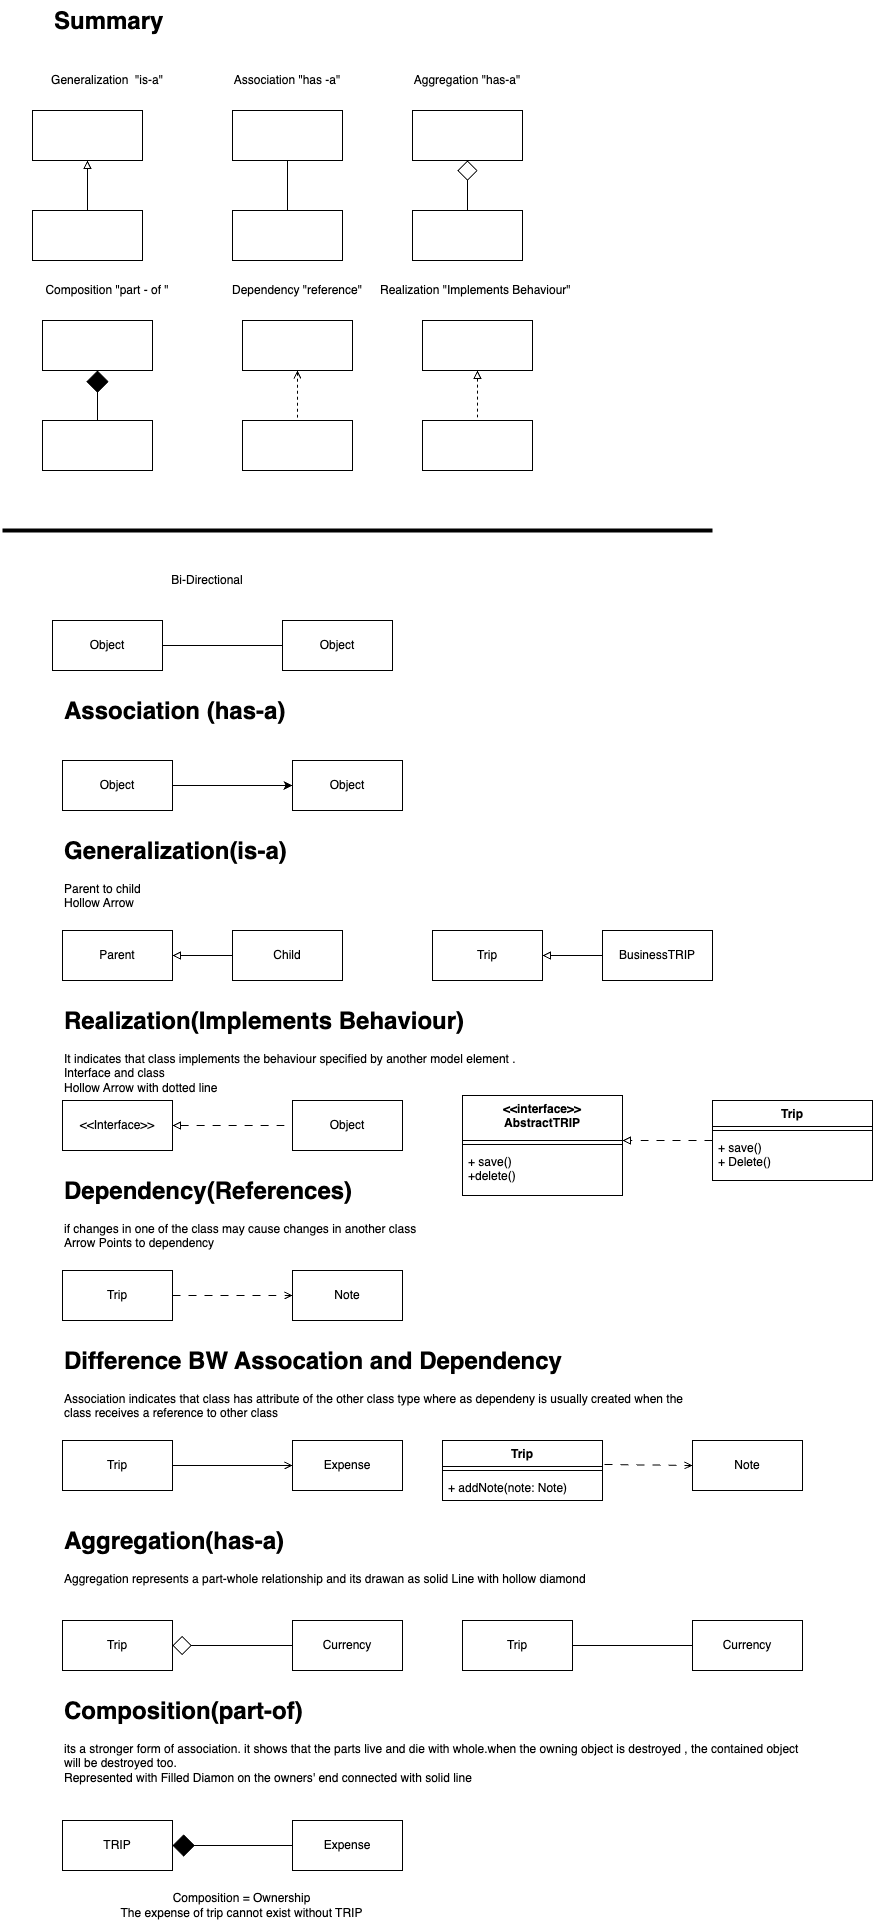

The diagram above was exported from draw.io. Its source (the exported page's mxGraphModel, read from the mxfile embedded in the PNG):
<mxGraphModel dx="856" dy="3099" grid="1" gridSize="10" guides="1" tooltips="1" connect="1" arrows="1" fold="1" page="1" pageScale="1" pageWidth="3300" pageHeight="2339" math="0" shadow="0">
  <root>
    <mxCell id="0" />
    <mxCell id="1" parent="0" />
    <mxCell id="4" style="edgeStyle=none;html=1;entryX=0;entryY=0.5;entryDx=0;entryDy=0;endArrow=none;endFill=0;" edge="1" parent="1" source="2" target="3">
      <mxGeometry relative="1" as="geometry" />
    </mxCell>
    <mxCell id="2" value="Object" style="html=1;whiteSpace=wrap;" vertex="1" parent="1">
      <mxGeometry x="60" y="290" width="110" height="50" as="geometry" />
    </mxCell>
    <mxCell id="3" value="Object" style="html=1;whiteSpace=wrap;" vertex="1" parent="1">
      <mxGeometry x="290" y="290" width="110" height="50" as="geometry" />
    </mxCell>
    <mxCell id="5" value="Bi-Directional" style="text;html=1;align=center;verticalAlign=middle;whiteSpace=wrap;rounded=0;" vertex="1" parent="1">
      <mxGeometry x="50" y="240" width="330" height="20" as="geometry" />
    </mxCell>
    <mxCell id="6" style="edgeStyle=none;html=1;entryX=0;entryY=0.5;entryDx=0;entryDy=0;endArrow=classic;endFill=1;" edge="1" parent="1" source="7" target="8">
      <mxGeometry relative="1" as="geometry" />
    </mxCell>
    <mxCell id="7" value="Object" style="html=1;whiteSpace=wrap;" vertex="1" parent="1">
      <mxGeometry x="70" y="430" width="110" height="50" as="geometry" />
    </mxCell>
    <mxCell id="8" value="Object" style="html=1;whiteSpace=wrap;" vertex="1" parent="1">
      <mxGeometry x="300" y="430" width="110" height="50" as="geometry" />
    </mxCell>
    <mxCell id="10" style="edgeStyle=none;html=1;entryX=0;entryY=0.5;entryDx=0;entryDy=0;endArrow=none;endFill=0;startArrow=block;startFill=0;" edge="1" parent="1" source="11" target="12">
      <mxGeometry relative="1" as="geometry" />
    </mxCell>
    <mxCell id="11" value="Parent" style="html=1;whiteSpace=wrap;" vertex="1" parent="1">
      <mxGeometry x="70" y="600" width="110" height="50" as="geometry" />
    </mxCell>
    <mxCell id="12" value="Child" style="html=1;whiteSpace=wrap;" vertex="1" parent="1">
      <mxGeometry x="240" y="600" width="110" height="50" as="geometry" />
    </mxCell>
    <mxCell id="14" value="&lt;h1 style=&quot;margin-top: 0px;&quot;&gt;Generalization(is-a)&lt;/h1&gt;&lt;p&gt;Parent to child&lt;br&gt;&lt;span style=&quot;background-color: transparent;&quot;&gt;Hollow Arrow&lt;br&gt;&lt;br&gt;&lt;/span&gt;&lt;/p&gt;&lt;p&gt;&lt;br&gt;&lt;/p&gt;" style="text;html=1;whiteSpace=wrap;overflow=hidden;rounded=0;" vertex="1" parent="1">
      <mxGeometry x="70" y="500" width="420" height="80" as="geometry" />
    </mxCell>
    <mxCell id="15" style="edgeStyle=none;html=1;entryX=0;entryY=0.5;entryDx=0;entryDy=0;endArrow=none;endFill=0;startArrow=block;startFill=0;dashed=1;dashPattern=8 8;" edge="1" parent="1" source="16" target="17">
      <mxGeometry relative="1" as="geometry" />
    </mxCell>
    <mxCell id="16" value="&amp;lt;&amp;lt;Interface&amp;gt;&amp;gt;" style="html=1;whiteSpace=wrap;" vertex="1" parent="1">
      <mxGeometry x="70" y="770" width="110" height="50" as="geometry" />
    </mxCell>
    <mxCell id="17" value="Object" style="html=1;whiteSpace=wrap;" vertex="1" parent="1">
      <mxGeometry x="300" y="770" width="110" height="50" as="geometry" />
    </mxCell>
    <mxCell id="18" value="&lt;h1 style=&quot;margin-top: 0px;&quot;&gt;Realization(Implements Behaviour)&lt;/h1&gt;&lt;p&gt;It indicates that class implements the behaviour specified by another model element . &lt;br&gt;Interface and class&lt;br&gt;&lt;span style=&quot;background-color: transparent;&quot;&gt;Hollow Arrow with dotted line&lt;br&gt;&lt;br&gt;&lt;/span&gt;&lt;/p&gt;&lt;p&gt;&lt;br&gt;&lt;/p&gt;" style="text;html=1;whiteSpace=wrap;overflow=hidden;rounded=0;" vertex="1" parent="1">
      <mxGeometry x="70" y="670" width="650" height="90" as="geometry" />
    </mxCell>
    <mxCell id="19" style="edgeStyle=none;html=1;entryX=0;entryY=0.5;entryDx=0;entryDy=0;endArrow=open;endFill=0;dashed=1;dashPattern=8 8;" edge="1" parent="1" source="20" target="21">
      <mxGeometry relative="1" as="geometry" />
    </mxCell>
    <mxCell id="20" value="Trip" style="html=1;whiteSpace=wrap;" vertex="1" parent="1">
      <mxGeometry x="70" y="940" width="110" height="50" as="geometry" />
    </mxCell>
    <mxCell id="21" value="Note" style="html=1;whiteSpace=wrap;" vertex="1" parent="1">
      <mxGeometry x="300" y="940" width="110" height="50" as="geometry" />
    </mxCell>
    <mxCell id="22" value="&lt;h1 style=&quot;margin-top: 0px;&quot;&gt;Dependency(References)&lt;/h1&gt;&lt;p&gt;if changes in one of the class may cause changes in another class&lt;br&gt;&lt;span style=&quot;background-color: transparent;&quot;&gt;Arrow Points to dependency&lt;br&gt;&lt;br&gt;&lt;/span&gt;&lt;/p&gt;&lt;p&gt;&lt;br&gt;&lt;/p&gt;" style="text;html=1;whiteSpace=wrap;overflow=hidden;rounded=0;" vertex="1" parent="1">
      <mxGeometry x="70" y="840" width="420" height="80" as="geometry" />
    </mxCell>
    <mxCell id="23" style="edgeStyle=none;html=1;entryX=0;entryY=0.5;entryDx=0;entryDy=0;endArrow=open;endFill=0;" edge="1" parent="1" source="24" target="25">
      <mxGeometry relative="1" as="geometry" />
    </mxCell>
    <mxCell id="24" value="Trip" style="html=1;whiteSpace=wrap;" vertex="1" parent="1">
      <mxGeometry x="70" y="1110" width="110" height="50" as="geometry" />
    </mxCell>
    <mxCell id="25" value="Expense" style="html=1;whiteSpace=wrap;" vertex="1" parent="1">
      <mxGeometry x="300" y="1110" width="110" height="50" as="geometry" />
    </mxCell>
    <mxCell id="26" value="&lt;h1 style=&quot;margin-top: 0px;&quot;&gt;Difference BW Assocation and Dependency&lt;/h1&gt;&lt;p&gt;Association indicates that class has attribute of the other class type where as dependeny is usually created when the class receives a reference to other class&lt;br&gt;&lt;span style=&quot;background-color: transparent;&quot;&gt;&lt;br&gt;&lt;br&gt;&lt;/span&gt;&lt;/p&gt;&lt;p&gt;&lt;br&gt;&lt;/p&gt;" style="text;html=1;whiteSpace=wrap;overflow=hidden;rounded=0;" vertex="1" parent="1">
      <mxGeometry x="70" y="1010" width="640" height="90" as="geometry" />
    </mxCell>
    <mxCell id="27" style="edgeStyle=none;html=1;entryX=0;entryY=0.5;entryDx=0;entryDy=0;endArrow=open;endFill=0;exitX=1.013;exitY=0.4;exitDx=0;exitDy=0;exitPerimeter=0;dashed=1;dashPattern=8 8;" edge="1" parent="1" source="30" target="29">
      <mxGeometry relative="1" as="geometry">
        <mxPoint x="580" y="1135" as="sourcePoint" />
      </mxGeometry>
    </mxCell>
    <mxCell id="29" value="Note" style="html=1;whiteSpace=wrap;" vertex="1" parent="1">
      <mxGeometry x="700" y="1110" width="110" height="50" as="geometry" />
    </mxCell>
    <mxCell id="30" value="Trip" style="swimlane;fontStyle=1;align=center;verticalAlign=top;childLayout=stackLayout;horizontal=1;startSize=26;horizontalStack=0;resizeParent=1;resizeParentMax=0;resizeLast=0;collapsible=1;marginBottom=0;whiteSpace=wrap;html=1;" vertex="1" parent="1">
      <mxGeometry x="450" y="1110" width="160" height="60" as="geometry" />
    </mxCell>
    <mxCell id="32" value="" style="line;strokeWidth=1;fillColor=none;align=left;verticalAlign=middle;spacingTop=-1;spacingLeft=3;spacingRight=3;rotatable=0;labelPosition=right;points=[];portConstraint=eastwest;strokeColor=inherit;" vertex="1" parent="30">
      <mxGeometry y="26" width="160" height="8" as="geometry" />
    </mxCell>
    <mxCell id="33" value="+ addNote(note: Note)" style="text;strokeColor=none;fillColor=none;align=left;verticalAlign=top;spacingLeft=4;spacingRight=4;overflow=hidden;rotatable=0;points=[[0,0.5],[1,0.5]];portConstraint=eastwest;whiteSpace=wrap;html=1;" vertex="1" parent="30">
      <mxGeometry y="34" width="160" height="26" as="geometry" />
    </mxCell>
    <mxCell id="34" style="edgeStyle=none;html=1;entryX=0;entryY=0.5;entryDx=0;entryDy=0;endArrow=none;endFill=0;startArrow=diamond;startFill=0;jumpSize=13;endSize=14;startSize=17;" edge="1" parent="1" source="35" target="36">
      <mxGeometry relative="1" as="geometry" />
    </mxCell>
    <mxCell id="35" value="Trip" style="html=1;whiteSpace=wrap;" vertex="1" parent="1">
      <mxGeometry x="70" y="1290" width="110" height="50" as="geometry" />
    </mxCell>
    <mxCell id="36" value="Currency" style="html=1;whiteSpace=wrap;" vertex="1" parent="1">
      <mxGeometry x="300" y="1290" width="110" height="50" as="geometry" />
    </mxCell>
    <mxCell id="37" value="&lt;h1 style=&quot;margin-top: 0px;&quot;&gt;Aggregation(has-a)&lt;/h1&gt;&lt;p&gt;&lt;span style=&quot;background-color: transparent;&quot;&gt;Aggregation represents a part-whole relationship and its drawan as solid Line with hollow diamond&lt;br&gt;&lt;br&gt;&lt;/span&gt;&lt;/p&gt;&lt;p&gt;&lt;br&gt;&lt;/p&gt;" style="text;html=1;whiteSpace=wrap;overflow=hidden;rounded=0;" vertex="1" parent="1">
      <mxGeometry x="70" y="1190" width="640" height="80" as="geometry" />
    </mxCell>
    <mxCell id="38" style="edgeStyle=none;html=1;entryX=0;entryY=0.5;entryDx=0;entryDy=0;endArrow=none;endFill=0;startArrow=diamond;startFill=1;startSize=20;" edge="1" parent="1" source="39" target="40">
      <mxGeometry relative="1" as="geometry" />
    </mxCell>
    <mxCell id="39" value="TRIP" style="html=1;whiteSpace=wrap;" vertex="1" parent="1">
      <mxGeometry x="70" y="1490" width="110" height="50" as="geometry" />
    </mxCell>
    <mxCell id="40" value="Expense" style="html=1;whiteSpace=wrap;" vertex="1" parent="1">
      <mxGeometry x="300" y="1490" width="110" height="50" as="geometry" />
    </mxCell>
    <mxCell id="41" value="&lt;h1 style=&quot;margin-top: 0px;&quot;&gt;Composition(part-of)&lt;/h1&gt;&lt;p&gt;&lt;span style=&quot;background-color: transparent;&quot;&gt;its a stronger form of association. it shows that the parts live and die with whole.when the owning object is destroyed , the contained object will be destroyed too.&amp;nbsp;&lt;br&gt;Represented with Filled Diamon on the owners' end connected with solid line&amp;nbsp;&lt;/span&gt;&lt;/p&gt;" style="text;html=1;whiteSpace=wrap;overflow=hidden;rounded=0;" vertex="1" parent="1">
      <mxGeometry x="70" y="1360" width="740" height="100" as="geometry" />
    </mxCell>
    <mxCell id="42" style="edgeStyle=none;html=1;entryX=0;entryY=0.5;entryDx=0;entryDy=0;endArrow=none;endFill=0;startArrow=none;startFill=0;jumpSize=13;endSize=14;startSize=17;" edge="1" parent="1" source="43" target="44">
      <mxGeometry relative="1" as="geometry" />
    </mxCell>
    <mxCell id="43" value="Trip" style="html=1;whiteSpace=wrap;" vertex="1" parent="1">
      <mxGeometry x="470" y="1290" width="110" height="50" as="geometry" />
    </mxCell>
    <mxCell id="44" value="Currency" style="html=1;whiteSpace=wrap;" vertex="1" parent="1">
      <mxGeometry x="700" y="1290" width="110" height="50" as="geometry" />
    </mxCell>
    <mxCell id="45" value="Composition = Ownership&lt;br&gt;The expense of trip cannot exist without TRIP" style="text;html=1;align=center;verticalAlign=middle;whiteSpace=wrap;rounded=0;" vertex="1" parent="1">
      <mxGeometry x="107.5" y="1560" width="282.5" height="30" as="geometry" />
    </mxCell>
    <mxCell id="49" value="Trip" style="swimlane;fontStyle=1;align=center;verticalAlign=top;childLayout=stackLayout;horizontal=1;startSize=26;horizontalStack=0;resizeParent=1;resizeParentMax=0;resizeLast=0;collapsible=1;marginBottom=0;whiteSpace=wrap;html=1;" vertex="1" parent="1">
      <mxGeometry x="720" y="770" width="160" height="80" as="geometry" />
    </mxCell>
    <mxCell id="50" value="" style="line;strokeWidth=1;fillColor=none;align=left;verticalAlign=middle;spacingTop=-1;spacingLeft=3;spacingRight=3;rotatable=0;labelPosition=right;points=[];portConstraint=eastwest;strokeColor=inherit;" vertex="1" parent="49">
      <mxGeometry y="26" width="160" height="8" as="geometry" />
    </mxCell>
    <mxCell id="51" value="+ save()&lt;div&gt;+ Delete()&lt;/div&gt;" style="text;strokeColor=none;fillColor=none;align=left;verticalAlign=top;spacingLeft=4;spacingRight=4;overflow=hidden;rotatable=0;points=[[0,0.5],[1,0.5]];portConstraint=eastwest;whiteSpace=wrap;html=1;" vertex="1" parent="49">
      <mxGeometry y="34" width="160" height="46" as="geometry" />
    </mxCell>
    <mxCell id="52" value="&amp;lt;&amp;lt;interface&amp;gt;&amp;gt;&lt;br&gt;AbstractTRIP" style="swimlane;fontStyle=1;align=center;verticalAlign=top;childLayout=stackLayout;horizontal=1;startSize=45;horizontalStack=0;resizeParent=1;resizeParentMax=0;resizeLast=0;collapsible=1;marginBottom=0;whiteSpace=wrap;html=1;" vertex="1" parent="1">
      <mxGeometry x="470" y="765" width="160" height="100" as="geometry" />
    </mxCell>
    <mxCell id="54" value="" style="line;strokeWidth=1;fillColor=none;align=left;verticalAlign=middle;spacingTop=-1;spacingLeft=3;spacingRight=3;rotatable=0;labelPosition=right;points=[];portConstraint=eastwest;strokeColor=inherit;" vertex="1" parent="52">
      <mxGeometry y="45" width="160" height="8" as="geometry" />
    </mxCell>
    <mxCell id="55" value="+ save()&lt;div&gt;+delete()&lt;/div&gt;" style="text;strokeColor=none;fillColor=none;align=left;verticalAlign=top;spacingLeft=4;spacingRight=4;overflow=hidden;rotatable=0;points=[[0,0.5],[1,0.5]];portConstraint=eastwest;whiteSpace=wrap;html=1;" vertex="1" parent="52">
      <mxGeometry y="53" width="160" height="47" as="geometry" />
    </mxCell>
    <mxCell id="57" style="edgeStyle=none;html=1;entryX=1;entryY=0;entryDx=0;entryDy=0;entryPerimeter=0;endArrow=block;endFill=0;dashed=1;dashPattern=8 8;" edge="1" parent="1" source="49" target="54">
      <mxGeometry relative="1" as="geometry" />
    </mxCell>
    <mxCell id="58" value="&lt;h1 style=&quot;margin-top: 0px;&quot;&gt;Association (has-a)&lt;/h1&gt;" style="text;html=1;whiteSpace=wrap;overflow=hidden;rounded=0;" vertex="1" parent="1">
      <mxGeometry x="70" y="360" width="420" height="80" as="geometry" />
    </mxCell>
    <mxCell id="59" style="edgeStyle=none;html=1;entryX=0;entryY=0.5;entryDx=0;entryDy=0;endArrow=none;endFill=0;startArrow=block;startFill=0;" edge="1" parent="1" source="60" target="61">
      <mxGeometry relative="1" as="geometry" />
    </mxCell>
    <mxCell id="60" value="Trip" style="html=1;whiteSpace=wrap;" vertex="1" parent="1">
      <mxGeometry x="440" y="600" width="110" height="50" as="geometry" />
    </mxCell>
    <mxCell id="61" value="BusinessTRIP" style="html=1;whiteSpace=wrap;" vertex="1" parent="1">
      <mxGeometry x="610" y="600" width="110" height="50" as="geometry" />
    </mxCell>
    <mxCell id="62" style="edgeStyle=none;html=1;entryX=0.5;entryY=0;entryDx=0;entryDy=0;endArrow=none;endFill=0;startArrow=block;startFill=0;" edge="1" parent="1" source="63" target="64">
      <mxGeometry relative="1" as="geometry" />
    </mxCell>
    <mxCell id="63" value="" style="html=1;whiteSpace=wrap;" vertex="1" parent="1">
      <mxGeometry x="40" y="-220" width="110" height="50" as="geometry" />
    </mxCell>
    <mxCell id="64" value="" style="html=1;whiteSpace=wrap;" vertex="1" parent="1">
      <mxGeometry x="40" y="-120" width="110" height="50" as="geometry" />
    </mxCell>
    <mxCell id="66" value="Generalization&amp;nbsp; &quot;is-a&quot;" style="text;html=1;align=center;verticalAlign=middle;whiteSpace=wrap;rounded=0;" vertex="1" parent="1">
      <mxGeometry x="10" y="-260" width="210" height="20" as="geometry" />
    </mxCell>
    <mxCell id="75" style="edgeStyle=none;html=1;entryX=0.5;entryY=0;entryDx=0;entryDy=0;endArrow=none;endFill=0;" edge="1" parent="1" source="76" target="77">
      <mxGeometry relative="1" as="geometry" />
    </mxCell>
    <mxCell id="76" value="" style="html=1;whiteSpace=wrap;" vertex="1" parent="1">
      <mxGeometry x="240" y="-220" width="110" height="50" as="geometry" />
    </mxCell>
    <mxCell id="77" value="" style="html=1;whiteSpace=wrap;" vertex="1" parent="1">
      <mxGeometry x="240" y="-120" width="110" height="50" as="geometry" />
    </mxCell>
    <mxCell id="78" value="Association &quot;has -a&quot;" style="text;html=1;align=center;verticalAlign=middle;whiteSpace=wrap;rounded=0;" vertex="1" parent="1">
      <mxGeometry x="190" y="-260" width="210" height="20" as="geometry" />
    </mxCell>
    <mxCell id="79" style="edgeStyle=none;html=1;entryX=0.5;entryY=0;entryDx=0;entryDy=0;endArrow=none;endFill=0;startArrow=diamond;startFill=0;startSize=18;" edge="1" parent="1" source="80" target="81">
      <mxGeometry relative="1" as="geometry" />
    </mxCell>
    <mxCell id="80" value="" style="html=1;whiteSpace=wrap;" vertex="1" parent="1">
      <mxGeometry x="420" y="-220" width="110" height="50" as="geometry" />
    </mxCell>
    <mxCell id="81" value="" style="html=1;whiteSpace=wrap;" vertex="1" parent="1">
      <mxGeometry x="420" y="-120" width="110" height="50" as="geometry" />
    </mxCell>
    <mxCell id="82" value="Aggregation &quot;has-a&quot;" style="text;html=1;align=center;verticalAlign=middle;whiteSpace=wrap;rounded=0;" vertex="1" parent="1">
      <mxGeometry x="370" y="-260" width="210" height="20" as="geometry" />
    </mxCell>
    <mxCell id="87" style="edgeStyle=none;html=1;entryX=0.5;entryY=0;entryDx=0;entryDy=0;endArrow=none;endFill=0;startArrow=diamond;startFill=1;endSize=12;startSize=20;" edge="1" parent="1" source="88" target="89">
      <mxGeometry relative="1" as="geometry" />
    </mxCell>
    <mxCell id="88" value="" style="html=1;whiteSpace=wrap;" vertex="1" parent="1">
      <mxGeometry x="50" y="-10" width="110" height="50" as="geometry" />
    </mxCell>
    <mxCell id="89" value="" style="html=1;whiteSpace=wrap;" vertex="1" parent="1">
      <mxGeometry x="50" y="90" width="110" height="50" as="geometry" />
    </mxCell>
    <mxCell id="90" value="Composition &quot;part - of &quot;" style="text;html=1;align=center;verticalAlign=middle;whiteSpace=wrap;rounded=0;" vertex="1" parent="1">
      <mxGeometry x="10" y="-50" width="210" height="20" as="geometry" />
    </mxCell>
    <mxCell id="91" style="edgeStyle=none;html=1;entryX=0.5;entryY=0;entryDx=0;entryDy=0;endArrow=none;endFill=0;startArrow=open;startFill=0;dashed=1;" edge="1" parent="1" source="92" target="93">
      <mxGeometry relative="1" as="geometry" />
    </mxCell>
    <mxCell id="92" value="" style="html=1;whiteSpace=wrap;" vertex="1" parent="1">
      <mxGeometry x="250" y="-10" width="110" height="50" as="geometry" />
    </mxCell>
    <mxCell id="93" value="" style="html=1;whiteSpace=wrap;" vertex="1" parent="1">
      <mxGeometry x="250" y="90" width="110" height="50" as="geometry" />
    </mxCell>
    <mxCell id="94" value="Dependency &quot;reference&quot;" style="text;html=1;align=center;verticalAlign=middle;whiteSpace=wrap;rounded=0;" vertex="1" parent="1">
      <mxGeometry x="200" y="-50" width="210" height="20" as="geometry" />
    </mxCell>
    <mxCell id="95" style="edgeStyle=none;html=1;entryX=0.5;entryY=0;entryDx=0;entryDy=0;endArrow=none;endFill=0;startArrow=block;startFill=0;dashed=1;" edge="1" parent="1" source="96" target="97">
      <mxGeometry relative="1" as="geometry" />
    </mxCell>
    <mxCell id="96" value="" style="html=1;whiteSpace=wrap;" vertex="1" parent="1">
      <mxGeometry x="430" y="-10" width="110" height="50" as="geometry" />
    </mxCell>
    <mxCell id="97" value="" style="html=1;whiteSpace=wrap;" vertex="1" parent="1">
      <mxGeometry x="430" y="90" width="110" height="50" as="geometry" />
    </mxCell>
    <mxCell id="98" value="Realization &quot;Implements Behaviour&quot;&amp;nbsp;" style="text;html=1;align=center;verticalAlign=middle;whiteSpace=wrap;rounded=0;" vertex="1" parent="1">
      <mxGeometry x="380" y="-50" width="210" height="20" as="geometry" />
    </mxCell>
    <mxCell id="99" value="&lt;h1 style=&quot;margin-top: 0px;&quot;&gt;Summary&lt;/h1&gt;" style="text;html=1;whiteSpace=wrap;overflow=hidden;rounded=0;" vertex="1" parent="1">
      <mxGeometry x="60" y="-330" width="420" height="50" as="geometry" />
    </mxCell>
    <mxCell id="100" value="" style="endArrow=none;html=1;jumpSize=13;strokeWidth=4;" edge="1" parent="1">
      <mxGeometry width="50" height="50" relative="1" as="geometry">
        <mxPoint x="10" y="200" as="sourcePoint" />
        <mxPoint x="720" y="200" as="targetPoint" />
      </mxGeometry>
    </mxCell>
  </root>
</mxGraphModel>